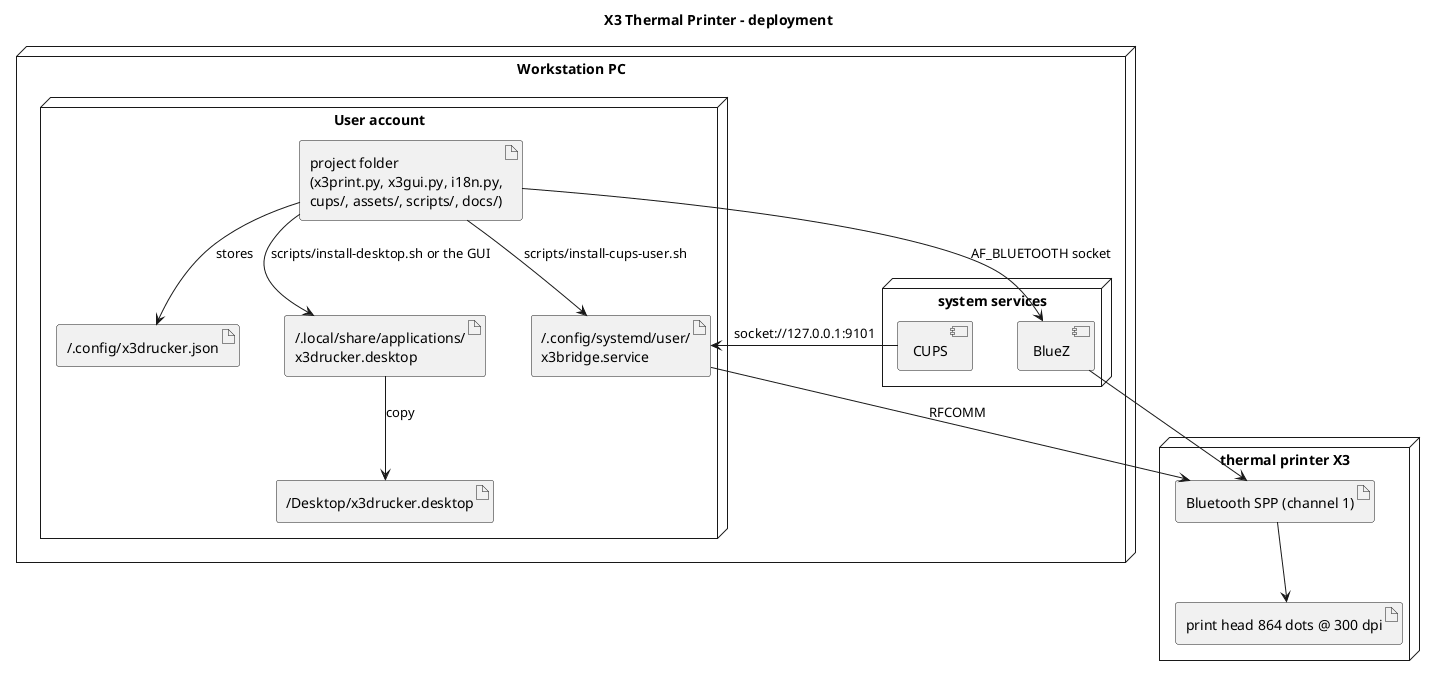

The diagram above was rendered by PlantUML. Its source (embedded in the PNG):
@startuml 03-deployment
title X3 Thermal Printer - deployment
skinparam nodesep 45
skinparam ranksep 45

node "Workstation PC" as PC {
  node "User account" as HOME {
    artifact "project folder\n(x3print.py, x3gui.py, i18n.py,\ncups/, assets/, scripts/, docs/)" as PROJ
    artifact "~/.config/x3drucker.json" as CFG
    artifact "~/.local/share/applications/\nx3drucker.desktop" as ENTRY
    artifact "~/Desktop/x3drucker.desktop" as LINK
    artifact "~/.config/systemd/user/\nx3bridge.service" as SVC
  }
  node "system services" as SYS {
    component "BlueZ" as BLUEZ
    component "CUPS" as CUPS
  }
}

node "thermal printer X3" as X3 {
  artifact "print head 864 dots @ 300 dpi" as HEAD
  artifact "Bluetooth SPP (channel 1)" as SPP
}

PROJ --> CFG : stores
PROJ --> ENTRY : scripts/install-desktop.sh or the GUI
ENTRY --> LINK : copy
PROJ --> SVC : scripts/install-cups-user.sh
SVC --> SPP : RFCOMM
CUPS --> SVC : socket://127.0.0.1:9101
PROJ --> BLUEZ : AF_BLUETOOTH socket
BLUEZ --> SPP
SPP --> HEAD
@enduml